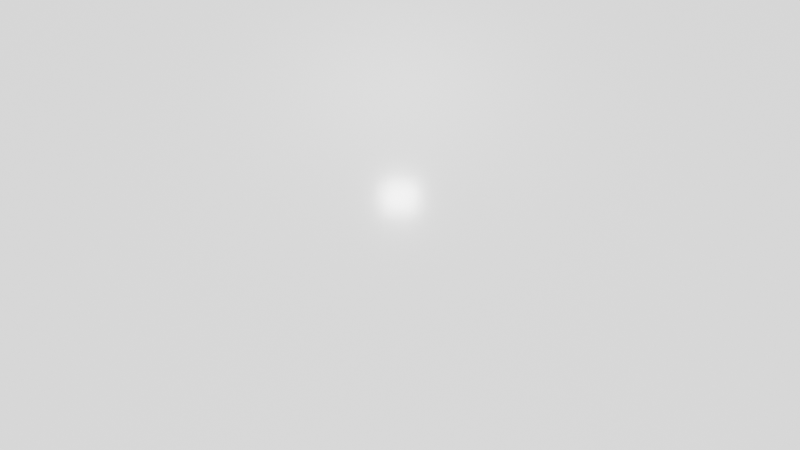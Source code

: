 # Source: scene.blend  (saved by Blender 3.5.10; exported with 4.5.12 LTS)
import bpy
from mathutils import Matrix  # noqa: F401  (used for matrix-valued properties, if any)

bpy.ops.wm.read_factory_settings(use_empty=True)
scene = bpy.context.scene
scene.name = 'Scene'

# ---- collections
col_collection = bpy.data.collections.new('Collection'); scene.collection.children.link(col_collection)

# ---- materials (node trees are filled in below, after node groups)
mat_white = bpy.data.materials.new('White')
mat_black = bpy.data.materials.new('Black')
mat_green = bpy.data.materials.new('Green')
mat_dark_blue = bpy.data.materials.new('Dark Blue')
mat_grey = bpy.data.materials.new('Grey')
mat_orange = bpy.data.materials.new('Orange')
mat_turquoise = bpy.data.materials.new('Turquoise')

# ---- material node trees
mat_white.use_nodes = True; mat_white.node_tree.nodes.clear()
_N = mat_white.node_tree.nodes; _L = mat_white.node_tree.links
n0 = _N.new('ShaderNodeBsdfPrincipled'); n0.name = 'Principled BSDF'; n0.location = (10, 300)
n0.distribution = 'GGX'
n0.subsurface_method = 'RANDOM_WALK_SKIN'
n0.inputs[0].default_value = (0.4575, 0.4575, 0.4575, 1.0)
n0.inputs[1].default_value = 0.1024
n0.inputs[2].default_value = 0.1929
n0.inputs[3].default_value = 1.45
n0.inputs[11].default_value = 1.334
n0.inputs[27].default_value = (0.0, 0.0, 0.0, 1.0)
n0.inputs[28].default_value = 1.0
n1 = _N.new('ShaderNodeOutputMaterial'); n1.name = 'Material Output'; n1.location = (300, 300)
_L.new(n0.outputs[0], n1.inputs[0])
n1.is_active_output = True
mat_black.use_nodes = True; mat_black.node_tree.nodes.clear()
_N = mat_black.node_tree.nodes; _L = mat_black.node_tree.links
n0 = _N.new('ShaderNodeBsdfPrincipled'); n0.name = 'Principled BSDF'; n0.location = (10, 300)
n0.distribution = 'GGX'
n0.subsurface_method = 'RANDOM_WALK_SKIN'
n0.inputs[0].default_value = (0.0, 0.0, 0.0, 1.0)
n0.inputs[3].default_value = 1.45
n0.inputs[27].default_value = (0.0, 0.0, 0.0, 1.0)
n0.inputs[28].default_value = 1.0
n1 = _N.new('ShaderNodeOutputMaterial'); n1.name = 'Material Output'; n1.location = (300, 300)
_L.new(n0.outputs[0], n1.inputs[0])
n1.is_active_output = True
mat_green.use_nodes = True; mat_green.node_tree.nodes.clear()
_N = mat_green.node_tree.nodes; _L = mat_green.node_tree.links
n0 = _N.new('ShaderNodeBsdfPrincipled'); n0.name = 'Principled BSDF'; n0.location = (10, 300)
n0.distribution = 'GGX'
n0.subsurface_method = 'RANDOM_WALK_SKIN'
n0.inputs[0].default_value = (0.008774, 0.8, 0.01388, 1.0)
n0.inputs[3].default_value = 1.45
n0.inputs[27].default_value = (0.0, 0.0, 0.0, 1.0)
n0.inputs[28].default_value = 1.0
n1 = _N.new('ShaderNodeOutputMaterial'); n1.name = 'Material Output'; n1.location = (300, 300)
_L.new(n0.outputs[0], n1.inputs[0])
n1.is_active_output = True
mat_dark_blue.use_nodes = True; mat_dark_blue.node_tree.nodes.clear()
_N = mat_dark_blue.node_tree.nodes; _L = mat_dark_blue.node_tree.links
n0 = _N.new('ShaderNodeBsdfPrincipled'); n0.name = 'Principled BSDF'; n0.location = (10, 300)
n0.distribution = 'GGX'
n0.subsurface_method = 'RANDOM_WALK_SKIN'
n0.inputs[0].default_value = (0.009996, 0.01012, 0.6383, 1.0)
n0.inputs[3].default_value = 1.45
n0.inputs[27].default_value = (0.0, 0.0, 0.0, 1.0)
n0.inputs[28].default_value = 1.0
n1 = _N.new('ShaderNodeOutputMaterial'); n1.name = 'Material Output'; n1.location = (300, 300)
_L.new(n0.outputs[0], n1.inputs[0])
n1.is_active_output = True
mat_grey.use_nodes = True; mat_grey.node_tree.nodes.clear()
_N = mat_grey.node_tree.nodes; _L = mat_grey.node_tree.links
n0 = _N.new('ShaderNodeBsdfPrincipled'); n0.name = 'Principled BSDF'; n0.location = (10, 300)
n0.distribution = 'GGX'
n0.subsurface_method = 'RANDOM_WALK_SKIN'
n0.inputs[0].default_value = (0.2079, 0.2079, 0.2079, 1.0)
n0.inputs[3].default_value = 1.45
n0.inputs[27].default_value = (0.0, 0.0, 0.0, 1.0)
n0.inputs[28].default_value = 1.0
n1 = _N.new('ShaderNodeOutputMaterial'); n1.name = 'Material Output'; n1.location = (300, 300)
_L.new(n0.outputs[0], n1.inputs[0])
n1.is_active_output = True
mat_orange.use_nodes = True; mat_orange.node_tree.nodes.clear()
_N = mat_orange.node_tree.nodes; _L = mat_orange.node_tree.links
n0 = _N.new('ShaderNodeBsdfPrincipled'); n0.name = 'Principled BSDF'; n0.location = (10, 300)
n0.distribution = 'GGX'
n0.subsurface_method = 'RANDOM_WALK_SKIN'
n0.inputs[0].default_value = (0.8, 0.1502, 0.0002749, 1.0)
n0.inputs[3].default_value = 1.45
n0.inputs[27].default_value = (0.0, 0.0, 0.0, 1.0)
n0.inputs[28].default_value = 1.0
n1 = _N.new('ShaderNodeOutputMaterial'); n1.name = 'Material Output'; n1.location = (300, 300)
_L.new(n0.outputs[0], n1.inputs[0])
n1.is_active_output = True
mat_turquoise.use_nodes = True; mat_turquoise.node_tree.nodes.clear()
_N = mat_turquoise.node_tree.nodes; _L = mat_turquoise.node_tree.links
n0 = _N.new('ShaderNodeBsdfPrincipled'); n0.name = 'Principled BSDF'; n0.location = (10, 300)
n0.distribution = 'GGX'
n0.subsurface_method = 'RANDOM_WALK_SKIN'
n0.inputs[0].default_value = (0.006201, 0.5496, 0.8, 1.0)
n0.inputs[3].default_value = 1.45
n0.inputs[27].default_value = (0.0, 0.0, 0.0, 1.0)
n0.inputs[28].default_value = 1.0
n1 = _N.new('ShaderNodeOutputMaterial'); n1.name = 'Material Output'; n1.location = (300, 300)
_L.new(n0.outputs[0], n1.inputs[0])
n1.is_active_output = True

# ---- world
world_world = bpy.data.worlds.new('World'); scene.world = world_world
world_world.use_nodes = True; world_world.node_tree.nodes.clear()
_N = world_world.node_tree.nodes; _L = world_world.node_tree.links
n0 = _N.new('ShaderNodeOutputWorld'); n0.name = 'World Output'; n0.location = (300, 300)
n1 = _N.new('ShaderNodeBackground'); n1.name = 'Background'; n1.location = (10, 300)
n1.inputs[0].default_value = (0.05088, 0.05088, 0.05088, 1.0)
_L.new(n1.outputs[0], n0.inputs[0])
n0.is_active_output = True
world_world.color = (0.05088, 0.05088, 0.05088)
world_world.use_sun_shadow = False
world_world.sun_shadow_jitter_overblur = 0.0

# ---- cameras
cam_camera = bpy.data.cameras.new('Camera')
cam_camera.clip_end = 100.0
cam_camera.ortho_scale = 7.314

# ---- lights
light_light = bpy.data.lights.new('Light', 'SUN')
light_light.transmission_factor = 0.0
light_light.angle = 0.1993
light_light.shadow_soft_size = 0.1
light_light.shadow_cascade_max_distance = 1000.0
light_area = bpy.data.lights.new('Area', 'AREA')
light_area.transmission_factor = 0.0
light_area.energy = 166.3
light_area.shadow_maximum_resolution = 0.006
light_area.use_absolute_resolution = True
light_area.size = 1.0
light_area.size_y = 1.0

# ---- meshes
me_plane = bpy.data.meshes.new('Plane')
me_plane.from_pydata([(-1.0, -1.0, 0.0), (1.0, -1.0, 0.0), (-1.0, 1.0, 0.0), (1.0, 1.0, 0.0)], [], [(0, 1, 3, 2)])
_uv = me_plane.uv_layers.new(name='UVMap')
_uv.uv.foreach_set('vector', [0.0, 0.0, 1.0, 0.0, 1.0, 1.0, 0.0, 1.0])
me_plane.materials.append(mat_white)
me_plane.update()
me_plane_001 = bpy.data.meshes.new('Plane.001')
me_plane_001.from_pydata([(-1.0, -1.0, 0.0), (1.0, -1.0, 0.0), (-1.0, 1.0, 0.0), (1.0, 1.0, 0.0)], [], [(0, 1, 3, 2)])
_uv = me_plane_001.uv_layers.new(name='UVMap')
_uv.uv.foreach_set('vector', [0.0, 0.0, 1.0, 0.0, 1.0, 1.0, 0.0, 1.0])
me_plane_001.materials.append(mat_black)
me_plane_001.materials.append(mat_green)
me_plane_001.materials.append(mat_dark_blue)
me_plane_001.materials.append(mat_grey)
me_plane_001.materials.append(mat_orange)
me_plane_001.materials.append(mat_turquoise)
me_plane_001.update()

# ---- objects
ob_light = bpy.data.objects.new('Light', light_light)
ob_camera = bpy.data.objects.new('Camera', cam_camera)
ob_ground = bpy.data.objects.new('Ground', me_plane)
ob_area = bpy.data.objects.new('Area', light_area)
ob_plane = bpy.data.objects.new('Plane', me_plane_001)

# ---- transforms, parenting, visibility, modifiers, constraints
ob_light.location = (0.0, 0.0, 13.39)
ob_light.rotation_euler = (0.0, 0.0, 1.571)
ob_light.lock_rotations_4d = False
ob_light.empty_display_type = 'ARROWS'
ob_light.color = (0.0, 0.0, 0.0, 0.0)
ob_light.lineart.crease_threshold = 0.0
ob_camera.location = (0.0, -14.78, 21.52)
ob_camera.rotation_euler = (0.6381, 0.0, 0.0)
ob_camera.lock_rotations_4d = False
ob_camera.empty_display_type = 'ARROWS'
ob_camera.color = (0.0, 0.0, 0.0, 0.0)
ob_camera.display_type = 'WIRE'
ob_camera.lineart.crease_threshold = 0.0
ob_ground.location = (0.0, 0.0, 0.0)
ob_ground.scale = (66.38, 66.38, 66.38)
ob_area.location = (0.0, 5.673, 4.672)
ob_plane.location = (0.0, -221.2, 0.0)

# ---- collection membership
col_collection.objects.link(ob_light)
col_collection.objects.link(ob_camera)
col_collection.objects.link(ob_ground)
col_collection.objects.link(ob_area)
col_collection.objects.link(ob_plane)

# ---- scene / render settings (as saved in the file)
scene.camera = ob_camera
scene.frame_start = 1; scene.frame_end = 250; scene.frame_set(40)
scene.render.engine = 'CYCLES'
scene.cycles.sampling_pattern = 'TABULATED_SOBOL'
scene.view_settings.view_transform = 'Filmic'
bpy.context.view_layer.update()
